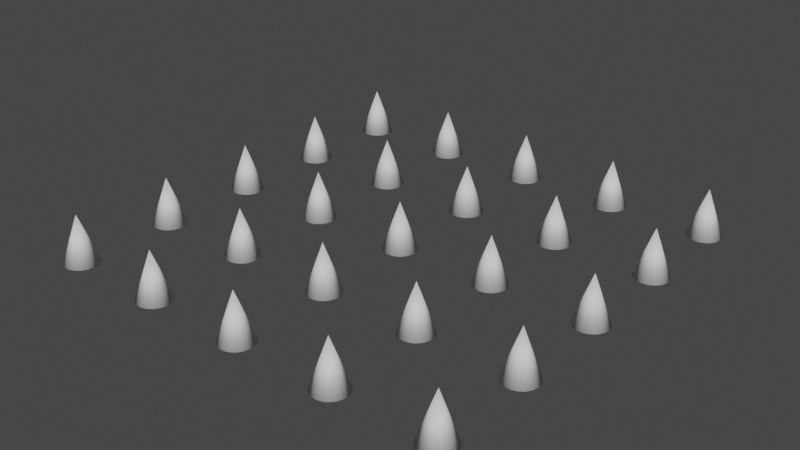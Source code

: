 # Source: Spikes.blend  (saved by Blender 2.93.21; exported with 4.5.12 LTS)
import bpy
from mathutils import Matrix  # noqa: F401  (used for matrix-valued properties, if any)

bpy.ops.wm.read_factory_settings(use_empty=True)
scene = bpy.context.scene
scene.name = 'Scene'

# ---- collections
col_collection = bpy.data.collections.new('Collection'); scene.collection.children.link(col_collection)

# ---- world
world_world = bpy.data.worlds.new('World'); scene.world = world_world
world_world.use_nodes = True; world_world.node_tree.nodes.clear()
_N = world_world.node_tree.nodes; _L = world_world.node_tree.links
n0 = _N.new('ShaderNodeOutputWorld'); n0.name = 'World Output'; n0.location = (300, 300)
n1 = _N.new('ShaderNodeBackground'); n1.name = 'Background'; n1.location = (10, 300)
n1.inputs[0].default_value = (0.05088, 0.05088, 0.05088, 1.0)
_L.new(n1.outputs[0], n0.inputs[0])
n0.is_active_output = True
world_world.color = (0.05088, 0.05088, 0.05088)
world_world.use_sun_shadow = False
world_world.sun_shadow_jitter_overblur = 0.0

# ---- meshes
me_cone = bpy.data.meshes.new('Cone')
me_cone.from_pydata([(0.0, 0.25, -0.35), (0.04877, 0.2452, -0.35), (0.09567, 0.231, -0.35), (0.1389, 0.2079, -0.35), (0.1768, 0.1768, -0.35), (0.2079, 0.1389, -0.35), (0.231, 0.09567, -0.35), (0.2452, 0.04877, -0.35), (0.25, -1.093e-08, -0.35), (0.2452, -0.04877, -0.35), (0.231, -0.09567, -0.35), (0.2079, -0.1389, -0.35), (0.1768, -0.1768, -0.35), (0.1389, -0.2079, -0.35), (0.09567, -0.231, -0.35), (0.04877, -0.2452, -0.35), (-2.186e-08, -0.25, -0.35), (-0.04877, -0.2452, -0.35), (-0.09567, -0.231, -0.35), (-0.1389, -0.2079, -0.35), (-0.1768, -0.1768, -0.35), (-0.2079, -0.1389, -0.35), (-0.231, -0.09567, -0.35), (-0.2452, -0.04877, -0.35), (-0.25, 2.981e-09, -0.35), (-0.2452, 0.04877, -0.35), (-0.231, 0.09567, -0.35), (-0.2079, 0.1389, -0.35), (-0.1768, 0.1768, -0.35), (-0.1389, 0.2079, -0.35), (-0.09567, 0.231, -0.35), (-0.04877, 0.2452, -0.35), (0.0, 0.0, 0.35)], [], [(0, 32, 1), (1, 32, 2), (2, 32, 3), (3, 32, 4), (4, 32, 5), (5, 32, 6), (6, 32, 7), (7, 32, 8), (8, 32, 9), (9, 32, 10), (10, 32, 11), (11, 32, 12), (12, 32, 13), (13, 32, 14), (14, 32, 15), (15, 32, 16), (16, 32, 17), (17, 32, 18), (18, 32, 19), (19, 32, 20), (20, 32, 21), (21, 32, 22), (22, 32, 23), (23, 32, 24), (24, 32, 25), (25, 32, 26), (26, 32, 27), (27, 32, 28), (28, 32, 29), (29, 32, 30), (0, 1, 2, 3, 4, 5, 6, 7, 8, 9, 10, 11, 12, 13, 14, 15, 16, 17, 18, 19, 20, 21, 22, 23, 24, 25, 26, 27, 28, 29, 30, 31), (30, 32, 31), (31, 32, 0)])
me_cone.polygons.foreach_set('use_smooth', [1, 1, 1, 1, 1, 1, 1, 1, 1, 1, 1, 1, 1, 1, 1, 1, 1, 1, 1, 1, 1, 1, 1, 1, 1, 1, 1, 1, 1, 1, 0, 1, 1])
_uv = me_cone.uv_layers.new(name='UVMap')
_uv.uv.foreach_set('vector', [0.25, 0.49, 0.25, 0.25, 0.2968, 0.4854, 0.2968, 0.4854, 0.25, 0.25, 0.3418, 0.4717, 0.3418, 0.4717, 0.25, 0.25, 0.3833, 0.4496, 0.3833, 0.4496, 0.25, 0.25, 0.4197, 0.4197, 0.4197, 0.4197, 0.25, 0.25, 0.4496, 0.3833, 0.4496, 0.3833, 0.25, 0.25, 0.4717, 0.3418, 0.4717, 0.3418, 0.25, 0.25, 0.4854, 0.2968, 0.4854, 0.2968, 0.25, 0.25, 0.49, 0.25, 0.49, 0.25, 0.25, 0.25, 0.4854, 0.2032, 0.4854, 0.2032, 0.25, 0.25, 0.4717, 0.1582, 0.4717, 0.1582, 0.25, 0.25, 0.4496, 0.1167, 0.4496, 0.1167, 0.25, 0.25, 0.4197, 0.08029, 0.4197, 0.08029, 0.25, 0.25, 0.3833, 0.05045, 0.3833, 0.05045, 0.25, 0.25, 0.3418, 0.02827, 0.3418, 0.02827, 0.25, 0.25, 0.2968, 0.01461, 0.2968, 0.01461, 0.25, 0.25, 0.25, 0.01, 0.25, 0.01, 0.25, 0.25, 0.2032, 0.01461, 0.2032, 0.01461, 0.25, 0.25, 0.1582, 0.02827, 0.1582, 0.02827, 0.25, 0.25, 0.1167, 0.05045, 0.1167, 0.05045, 0.25, 0.25, 0.08029, 0.08029, 0.08029, 0.08029, 0.25, 0.25, 0.05045, 0.1167, 0.05045, 0.1167, 0.25, 0.25, 0.02827, 0.1582, 0.02827, 0.1582, 0.25, 0.25, 0.01461, 0.2032, 0.01461, 0.2032, 0.25, 0.25, 0.01, 0.25, 0.01, 0.25, 0.25, 0.25, 0.01461, 0.2968, 0.01461, 0.2968, 0.25, 0.25, 0.02827, 0.3418, 0.02827, 0.3418, 0.25, 0.25, 0.05045, 0.3833, 0.05045, 0.3833, 0.25, 0.25, 0.08029, 0.4197, 0.08029, 0.4197, 0.25, 0.25, 0.1167, 0.4496, 0.1167, 0.4496, 0.25, 0.25, 0.1582, 0.4717, 0.75, 0.49, 0.7968, 0.4854, 0.8418, 0.4717, 0.8833, 0.4496, 0.9197, 0.4197, 0.9496, 0.3833, 0.9717, 0.3418, 0.9854, 0.2968, 0.99, 0.25, 0.9854, 0.2032, 0.9717, 0.1582, 0.9496, 0.1167, 0.9197, 0.08029, 0.8833, 0.05045, 0.8418, 0.02827, 0.7968, 0.01461, 0.75, 0.01, 0.7032, 0.01461, 0.6582, 0.02827, 0.6167, 0.05045, 0.5803, 0.08029, 0.5504, 0.1167, 0.5283, 0.1582, 0.5146, 0.2032, 0.51, 0.25, 0.5146, 0.2968, 0.5283, 0.3418, 0.5504, 0.3833, 0.5803, 0.4197, 0.6167, 0.4496, 0.6582, 0.4717, 0.7032, 0.4854, 0.1582, 0.4717, 0.25, 0.25, 0.2032, 0.4854, 0.2032, 0.4854, 0.25, 0.25, 0.25, 0.49])
me_cone.use_remesh_fix_poles = True
me_cone.use_remesh_preserve_attributes = False
me_cone.update()

# ---- objects
ob_cone = bpy.data.objects.new('Cone', me_cone)

# ---- transforms, parenting, visibility, modifiers, constraints
ob_cone.location = (3.0, 3.0, 0.0)
_m = ob_cone.modifiers.new('Array', 'ARRAY')
_m.count = 5
_m.relative_offset_displace = (-3.0, 0.0, 0.0)
_m = ob_cone.modifiers.new('Array.001', 'ARRAY')
_m.count = 5
_m.relative_offset_displace = (0.0, -3.0, 0.0)

# ---- collection membership
col_collection.objects.link(ob_cone)

# ---- scene / render settings (as saved in the file)
scene.frame_start = 1; scene.frame_end = 250; scene.frame_set(1)
scene.render.engine = 'BLENDER_EEVEE_NEXT'
scene.cycles.use_denoising = False
scene.cycles.samples = 128
scene.cycles.sampling_pattern = 'TABULATED_SOBOL'
scene.cycles.use_adaptive_sampling = False
scene.cycles.use_light_tree = False
scene.view_settings.view_transform = 'Filmic'
bpy.context.view_layer.update()

# ---- added for rendering (the .blend has no active camera and no usable light): camera, sun
cam_auto = bpy.data.cameras.new('AutoCamera')
cam_auto.lens = 50.0
cam_auto.sensor_width = 36.0
cam_auto.clip_end = 1000.0
ob_auto_camera = bpy.data.objects.new('AutoCamera', cam_auto)
scene.collection.objects.link(ob_auto_camera)
ob_auto_camera.location = (8.52965, -10.2356, 6.82372)
ob_auto_camera.rotation_euler = (1.09748, -7.21219e-08, 0.694738)
scene.camera = ob_auto_camera
light_auto_sun = bpy.data.lights.new('AutoSun', 'SUN')
light_auto_sun.energy = 3.0
light_auto_sun.angle = 0.0523599
ob_auto_sun = bpy.data.objects.new('AutoSun', light_auto_sun)
scene.collection.objects.link(ob_auto_sun)
ob_auto_sun.rotation_euler = (0.872665, 0.174533, 0.523599)
bpy.context.view_layer.update()

